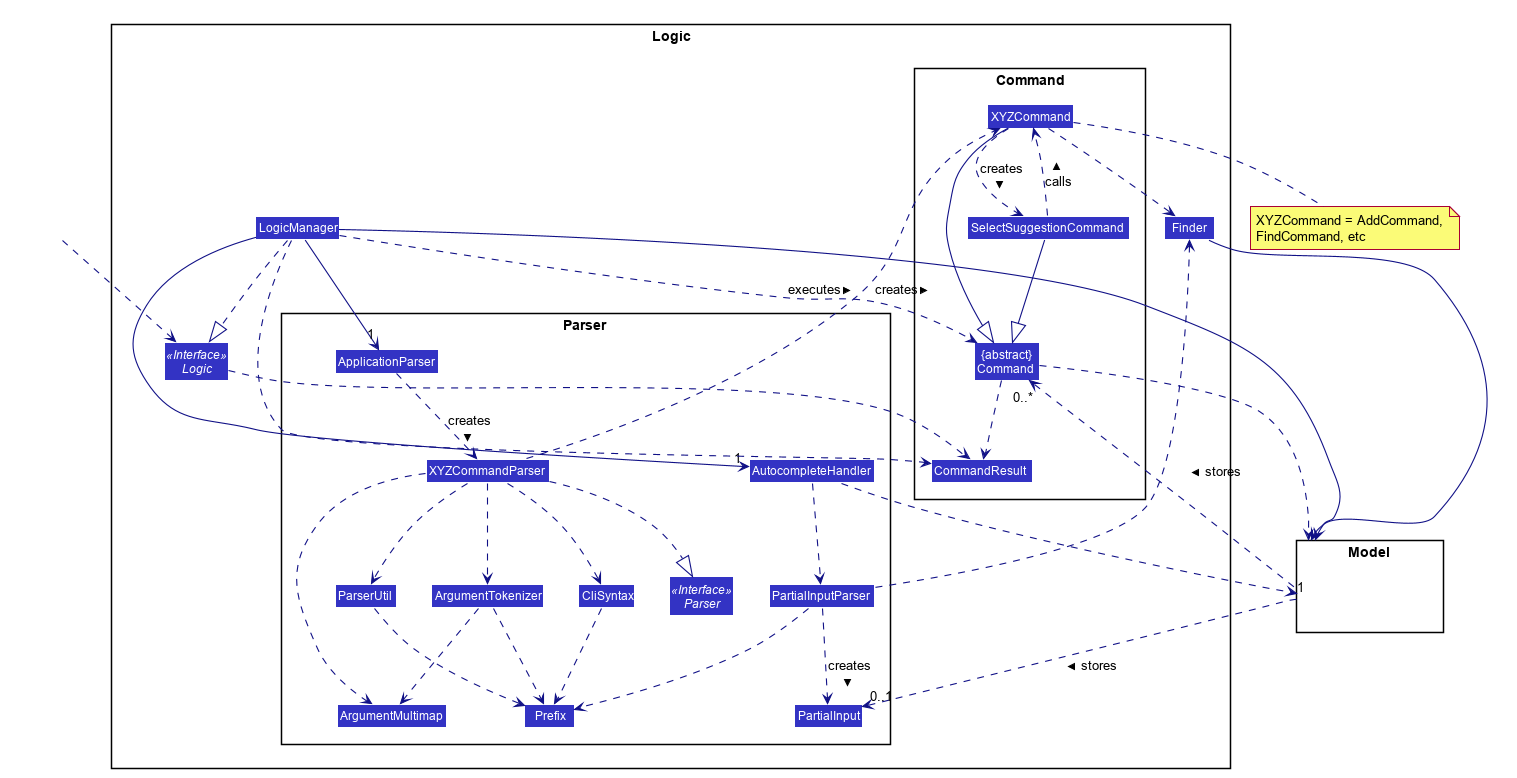

The diagram above was rendered by PlantUML. Its source (embedded in the PNG):
@startuml








skinparam BackgroundColor #FFFFFFF

skinparam Shadowing false

skinparam Class {
    FontColor #FFFFFF
    BorderThickness 1
    BorderColor #FFFFFF
    StereotypeFontColor #FFFFFF
    FontName Arial
}

skinparam Actor {
    BorderColor #000000
    Color #000000
    FontName Arial
}

skinparam Sequence {
    MessageAlign center
    BoxFontSize 15
    BoxPadding 0
    BoxFontColor #FFFFFF
    FontName Arial
}

skinparam Participant {
    FontColor #FFFFFFF
    Padding 20
}

skinparam MinClassWidth 50
skinparam ParticipantPadding 10
skinparam Shadowing false
skinparam DefaultTextAlignment center
skinparam packageStyle Rectangle

hide footbox
hide members
hide circle
skinparam arrowThickness 1.1
skinparam arrowColor #101086
skinparam classBackgroundColor #3333C4

package Logic {

package Parser {
Interface Parser <<Interface>>
Class ApplicationParser
Class AutocompleteHandler
Class XYZCommandParser
Class PartialInputParser
Class CliSyntax
Class ParserUtil
Class ArgumentMultimap
Class ArgumentTokenizer
Class Prefix
Class PartialInput
}

package Command {
Class XYZCommand
Class SelectSuggestionCommand
Class CommandResult
Class "{abstract}\nCommand" as Command
}

Interface Logic <<Interface>>
Class LogicManager
Class Finder
}

package Model{
Class HiddenModel #FFFFFF
}

Class HiddenOutside #FFFFFF
HiddenOutside ..> Logic

LogicManager ..|> Logic
LogicManager -->"1" AutocompleteHandler
LogicManager -->"1" ApplicationParser
ApplicationParser ..> XYZCommandParser: creates >

XYZCommandParser ..> XYZCommand : creates >
XYZCommandParser ..|> Parser
XYZCommandParser ..> ArgumentMultimap
XYZCommandParser ..> ArgumentTokenizer
ArgumentTokenizer ..> ArgumentMultimap
XYZCommandParser ..> CliSyntax
CliSyntax ..> Prefix
XYZCommandParser ..> ParserUtil
ParserUtil ..> Prefix
ArgumentTokenizer ..> Prefix
XYZCommand --|> Command
SelectSuggestionCommand --|> Command
XYZCommand ..> SelectSuggestionCommand : creates >
SelectSuggestionCommand ..> XYZCommand : calls >
LogicManager ..> Command : executes >

AutocompleteHandler ..> PartialInputParser
AutocompleteHandler ..> Model
PartialInputParser ..> Prefix
PartialInputParser ..> PartialInput : creates >

PartialInputParser .left.> Finder
XYZCommand ..> Finder

Finder -->"1" Model

LogicManager --> Model
Command ..> Model
note bottom of XYZCommand: XYZCommand = AddCommand, \nFindCommand, etc

Model .up.>"0..*" Command : stores >
Model ..>"0..1" PartialInput : stores >

Logic ..> CommandResult
LogicManager ..> CommandResult
Command ..> CommandResult
CommandResult -[hidden]-> Parser
@enduml